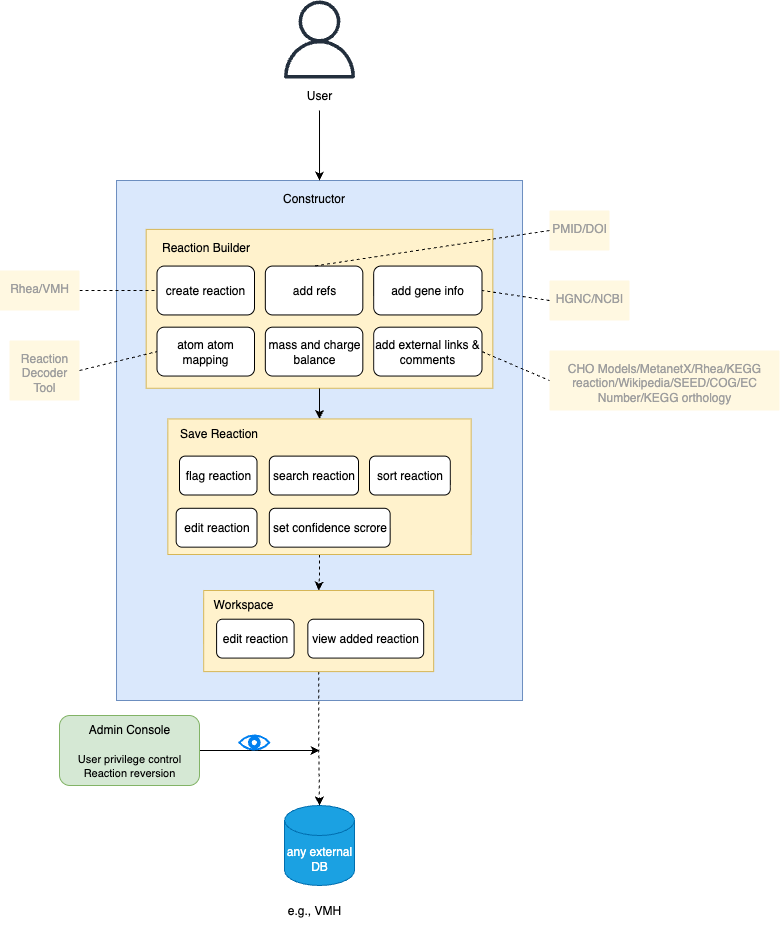

The diagram above was exported from draw.io. Its source (the exported page's mxGraphModel, read from the mxfile embedded in the PNG):
<mxGraphModel dx="1351" dy="2806" grid="1" gridSize="10" guides="1" tooltips="1" connect="1" arrows="1" fold="1" page="1" pageScale="1" pageWidth="1200" pageHeight="1920" math="0" shadow="0">
  <root>
    <mxCell id="0" />
    <mxCell id="1" parent="0" />
    <mxCell id="ZuRVOqdW5eVjC5X09Ulr-86" value="" style="rounded=0;whiteSpace=wrap;html=1;fillColor=#dae8fc;strokeColor=#6c8ebf;" vertex="1" parent="1">
      <mxGeometry x="287.01" y="30" width="406" height="520" as="geometry" />
    </mxCell>
    <mxCell id="ZuRVOqdW5eVjC5X09Ulr-66" value="" style="group" vertex="1" connectable="0" parent="1">
      <mxGeometry x="316.6666666666667" y="78.88888888888889" width="346.66666666666663" height="158.8888888888889" as="geometry" />
    </mxCell>
    <mxCell id="ZuRVOqdW5eVjC5X09Ulr-71" value="" style="group" vertex="1" connectable="0" parent="ZuRVOqdW5eVjC5X09Ulr-66">
      <mxGeometry width="346.66666666666663" height="158.8888888888889" as="geometry" />
    </mxCell>
    <mxCell id="ZuRVOqdW5eVjC5X09Ulr-14" value="" style="rounded=0;whiteSpace=wrap;html=1;fillColor=#fff2cc;strokeColor=#d6b656;" vertex="1" parent="ZuRVOqdW5eVjC5X09Ulr-71">
      <mxGeometry width="346.66666666666663" height="158.8888888888889" as="geometry" />
    </mxCell>
    <mxCell id="ZuRVOqdW5eVjC5X09Ulr-10" value="create reaction" style="rounded=1;whiteSpace=wrap;html=1;" vertex="1" parent="ZuRVOqdW5eVjC5X09Ulr-71">
      <mxGeometry x="10.833333333333332" y="36.66666666666667" width="97.5" height="48.88888888888889" as="geometry" />
    </mxCell>
    <mxCell id="ZuRVOqdW5eVjC5X09Ulr-13" value="atom atom mapping" style="rounded=1;whiteSpace=wrap;html=1;" vertex="1" parent="ZuRVOqdW5eVjC5X09Ulr-71">
      <mxGeometry x="10.833333333333332" y="97.77777777777779" width="97.5" height="48.88888888888889" as="geometry" />
    </mxCell>
    <mxCell id="ZuRVOqdW5eVjC5X09Ulr-11" value="add refs" style="rounded=1;whiteSpace=wrap;html=1;" vertex="1" parent="ZuRVOqdW5eVjC5X09Ulr-71">
      <mxGeometry x="119.16666666666666" y="36.66666666666667" width="97.5" height="48.88888888888889" as="geometry" />
    </mxCell>
    <mxCell id="ZuRVOqdW5eVjC5X09Ulr-12" value="add gene info" style="rounded=1;whiteSpace=wrap;html=1;" vertex="1" parent="ZuRVOqdW5eVjC5X09Ulr-71">
      <mxGeometry x="227.49999999999997" y="36.66666666666667" width="108.33333333333333" height="48.88888888888889" as="geometry" />
    </mxCell>
    <mxCell id="ZuRVOqdW5eVjC5X09Ulr-15" value="Reaction Builder" style="text;html=1;align=center;verticalAlign=middle;whiteSpace=wrap;rounded=0;" vertex="1" parent="ZuRVOqdW5eVjC5X09Ulr-71">
      <mxGeometry width="119.16666666666666" height="36.66666666666667" as="geometry" />
    </mxCell>
    <mxCell id="ZuRVOqdW5eVjC5X09Ulr-16" value="mass and charge balance" style="rounded=1;whiteSpace=wrap;html=1;" vertex="1" parent="ZuRVOqdW5eVjC5X09Ulr-71">
      <mxGeometry x="119.16666666666666" y="97.77777777777779" width="97.5" height="48.88888888888889" as="geometry" />
    </mxCell>
    <mxCell id="ZuRVOqdW5eVjC5X09Ulr-17" value="add external links &amp;amp; comments" style="rounded=1;whiteSpace=wrap;html=1;" vertex="1" parent="ZuRVOqdW5eVjC5X09Ulr-71">
      <mxGeometry x="227.49999999999997" y="97.77777777777779" width="108.33333333333333" height="48.88888888888889" as="geometry" />
    </mxCell>
    <mxCell id="ZuRVOqdW5eVjC5X09Ulr-22" value="" style="group" vertex="1" connectable="0" parent="1">
      <mxGeometry x="455.01" y="655" width="70" height="120" as="geometry" />
    </mxCell>
    <mxCell id="ZuRVOqdW5eVjC5X09Ulr-20" value="any external DB" style="shape=cylinder3;whiteSpace=wrap;html=1;boundedLbl=1;backgroundOutline=1;size=15;fillColor=#1ba1e2;fontColor=#ffffff;strokeColor=#006EAF;" vertex="1" parent="ZuRVOqdW5eVjC5X09Ulr-22">
      <mxGeometry width="70" height="80" as="geometry" />
    </mxCell>
    <mxCell id="ZuRVOqdW5eVjC5X09Ulr-21" value="e.g., VMH" style="text;html=1;align=center;verticalAlign=middle;whiteSpace=wrap;rounded=0;" vertex="1" parent="ZuRVOqdW5eVjC5X09Ulr-22">
      <mxGeometry y="90" width="60" height="30" as="geometry" />
    </mxCell>
    <mxCell id="ZuRVOqdW5eVjC5X09Ulr-26" style="edgeStyle=orthogonalEdgeStyle;rounded=0;orthogonalLoop=1;jettySize=auto;html=1;" edge="1" parent="1" source="ZuRVOqdW5eVjC5X09Ulr-23">
      <mxGeometry relative="1" as="geometry">
        <mxPoint x="490" y="600" as="targetPoint" />
      </mxGeometry>
    </mxCell>
    <mxCell id="ZuRVOqdW5eVjC5X09Ulr-23" value="&lt;font&gt;Admin Console&lt;/font&gt;&lt;br&gt;&lt;br&gt;&lt;font style=&quot;font-size: 11px;&quot;&gt;User privilege control&lt;/font&gt;&lt;div&gt;&lt;font style=&quot;font-size: 11px;&quot;&gt;Reaction reversion&lt;/font&gt;&lt;/div&gt;" style="rounded=1;whiteSpace=wrap;html=1;fillColor=#d5e8d4;strokeColor=#82b366;" vertex="1" parent="1">
      <mxGeometry x="230" y="565" width="140" height="70" as="geometry" />
    </mxCell>
    <mxCell id="ZuRVOqdW5eVjC5X09Ulr-24" style="edgeStyle=orthogonalEdgeStyle;rounded=0;orthogonalLoop=1;jettySize=auto;html=1;entryX=0.5;entryY=0;entryDx=0;entryDy=0;entryPerimeter=0;dashed=1;exitX=0.5;exitY=1;exitDx=0;exitDy=0;" edge="1" parent="1" source="ZuRVOqdW5eVjC5X09Ulr-25" target="ZuRVOqdW5eVjC5X09Ulr-20">
      <mxGeometry relative="1" as="geometry">
        <mxPoint x="510.01333333333355" y="570.0035555555555" as="sourcePoint" />
      </mxGeometry>
    </mxCell>
    <mxCell id="ZuRVOqdW5eVjC5X09Ulr-27" value="" style="html=1;verticalLabelPosition=bottom;align=center;labelBackgroundColor=#ffffff;verticalAlign=top;strokeWidth=2;strokeColor=#0080F0;shadow=0;dashed=0;shape=mxgraph.ios7.icons.eye;" vertex="1" parent="1">
      <mxGeometry x="409.83" y="585" width="30" height="14.1" as="geometry" />
    </mxCell>
    <mxCell id="ZuRVOqdW5eVjC5X09Ulr-32" value="" style="group" vertex="1" connectable="0" parent="1">
      <mxGeometry x="451" y="-150" width="78" height="110" as="geometry" />
    </mxCell>
    <mxCell id="ZuRVOqdW5eVjC5X09Ulr-1" value="" style="sketch=0;outlineConnect=0;fontColor=#232F3E;gradientColor=none;fillColor=#232F3D;strokeColor=none;dashed=0;verticalLabelPosition=bottom;verticalAlign=top;align=center;html=1;fontSize=12;fontStyle=0;aspect=fixed;pointerEvents=1;shape=mxgraph.aws4.user;" vertex="1" parent="ZuRVOqdW5eVjC5X09Ulr-32">
      <mxGeometry width="78" height="78" as="geometry" />
    </mxCell>
    <mxCell id="ZuRVOqdW5eVjC5X09Ulr-2" value="User" style="text;html=1;align=center;verticalAlign=middle;whiteSpace=wrap;rounded=0;" vertex="1" parent="ZuRVOqdW5eVjC5X09Ulr-32">
      <mxGeometry x="9" y="79.44444444444446" width="60" height="30.555555555555557" as="geometry" />
    </mxCell>
    <mxCell id="ZuRVOqdW5eVjC5X09Ulr-33" style="edgeStyle=orthogonalEdgeStyle;rounded=0;orthogonalLoop=1;jettySize=auto;html=1;exitX=0.5;exitY=1;exitDx=0;exitDy=0;entryX=0.5;entryY=0;entryDx=0;entryDy=0;" edge="1" parent="1" source="ZuRVOqdW5eVjC5X09Ulr-2" target="ZuRVOqdW5eVjC5X09Ulr-86">
      <mxGeometry relative="1" as="geometry">
        <mxPoint x="515.01" y="20" as="targetPoint" />
      </mxGeometry>
    </mxCell>
    <mxCell id="ZuRVOqdW5eVjC5X09Ulr-55" style="rounded=0;orthogonalLoop=1;jettySize=auto;html=1;entryX=0;entryY=0.5;entryDx=0;entryDy=0;endArrow=none;endFill=0;dashed=1;" edge="1" parent="1" source="ZuRVOqdW5eVjC5X09Ulr-34" target="ZuRVOqdW5eVjC5X09Ulr-10">
      <mxGeometry relative="1" as="geometry" />
    </mxCell>
    <mxCell id="ZuRVOqdW5eVjC5X09Ulr-34" value="Rhea/VMH" style="sketch=0;points=[[0,0,0],[0.25,0,0],[0.5,0,0],[0.75,0,0],[1,0,0],[1,0.25,0],[1,0.5,0],[1,0.75,0],[1,1,0],[0.75,1,0],[0.5,1,0],[0.25,1,0],[0,1,0],[0,0.75,0],[0,0.5,0],[0,0.25,0]];rounded=1;absoluteArcSize=1;arcSize=2;html=1;strokeColor=none;gradientColor=none;shadow=0;dashed=0;fontSize=12;fontColor=#9E9E9E;align=center;verticalAlign=top;spacing=10;spacingTop=-4;whiteSpace=wrap;fillColor=#FFF8E1;" vertex="1" parent="1">
      <mxGeometry x="170" y="120" width="80" height="40" as="geometry" />
    </mxCell>
    <mxCell id="ZuRVOqdW5eVjC5X09Ulr-36" value="HGNC/NCBI" style="sketch=0;points=[[0,0,0],[0.25,0,0],[0.5,0,0],[0.75,0,0],[1,0,0],[1,0.25,0],[1,0.5,0],[1,0.75,0],[1,1,0],[0.75,1,0],[0.5,1,0],[0.25,1,0],[0,1,0],[0,0.75,0],[0,0.5,0],[0,0.25,0]];rounded=1;absoluteArcSize=1;arcSize=2;html=1;strokeColor=none;gradientColor=none;shadow=0;dashed=0;fontSize=12;fontColor=#9E9E9E;align=center;verticalAlign=top;spacing=10;spacingTop=-4;whiteSpace=wrap;fillColor=#FFF8E1;" vertex="1" parent="1">
      <mxGeometry x="720" y="130" width="80" height="40" as="geometry" />
    </mxCell>
    <mxCell id="ZuRVOqdW5eVjC5X09Ulr-37" value="Reaction Decoder Tool" style="sketch=0;points=[[0,0,0],[0.25,0,0],[0.5,0,0],[0.75,0,0],[1,0,0],[1,0.25,0],[1,0.5,0],[1,0.75,0],[1,1,0],[0.75,1,0],[0.5,1,0],[0.25,1,0],[0,1,0],[0,0.75,0],[0,0.5,0],[0,0.25,0]];rounded=1;absoluteArcSize=1;arcSize=2;html=1;strokeColor=none;gradientColor=none;shadow=0;dashed=0;fontSize=12;fontColor=#9E9E9E;align=center;verticalAlign=top;spacing=10;spacingTop=-4;whiteSpace=wrap;fillColor=#FFF8E1;" vertex="1" parent="1">
      <mxGeometry x="180" y="190" width="70" height="60" as="geometry" />
    </mxCell>
    <mxCell id="ZuRVOqdW5eVjC5X09Ulr-59" style="rounded=0;orthogonalLoop=1;jettySize=auto;html=1;entryX=0;entryY=0.5;entryDx=0;entryDy=0;endArrow=none;endFill=0;exitX=1;exitY=0.5;exitDx=0;exitDy=0;exitPerimeter=0;dashed=1;" edge="1" parent="1" source="ZuRVOqdW5eVjC5X09Ulr-37" target="ZuRVOqdW5eVjC5X09Ulr-13">
      <mxGeometry relative="1" as="geometry">
        <mxPoint x="300" y="220" as="sourcePoint" />
        <mxPoint x="390" y="242" as="targetPoint" />
      </mxGeometry>
    </mxCell>
    <mxCell id="ZuRVOqdW5eVjC5X09Ulr-60" style="rounded=0;orthogonalLoop=1;jettySize=auto;html=1;entryX=1;entryY=0.5;entryDx=0;entryDy=0;endArrow=none;endFill=0;dashed=1;exitX=0;exitY=0.5;exitDx=0;exitDy=0;exitPerimeter=0;" edge="1" parent="1" source="ZuRVOqdW5eVjC5X09Ulr-36" target="ZuRVOqdW5eVjC5X09Ulr-12">
      <mxGeometry relative="1" as="geometry">
        <mxPoint x="270" y="120" as="sourcePoint" />
        <mxPoint x="360" y="142" as="targetPoint" />
      </mxGeometry>
    </mxCell>
    <mxCell id="ZuRVOqdW5eVjC5X09Ulr-62" value="CHO Models/MetanetX/Rhea/KEGG reaction/Wikipedia/SEED/COG/EC Number/KEGG orthology" style="sketch=0;points=[[0,0,0],[0.25,0,0],[0.5,0,0],[0.75,0,0],[1,0,0],[1,0.25,0],[1,0.5,0],[1,0.75,0],[1,1,0],[0.75,1,0],[0.5,1,0],[0.25,1,0],[0,1,0],[0,0.75,0],[0,0.5,0],[0,0.25,0]];rounded=1;absoluteArcSize=1;arcSize=2;html=1;strokeColor=none;gradientColor=none;shadow=0;dashed=0;fontSize=12;fontColor=#9E9E9E;align=center;verticalAlign=top;spacing=10;spacingTop=-4;whiteSpace=wrap;fillColor=#FFF8E1;" vertex="1" parent="1">
      <mxGeometry x="720" y="200" width="230" height="60" as="geometry" />
    </mxCell>
    <mxCell id="ZuRVOqdW5eVjC5X09Ulr-63" style="rounded=0;orthogonalLoop=1;jettySize=auto;html=1;entryX=0;entryY=0.5;entryDx=0;entryDy=0;endArrow=none;endFill=0;dashed=1;exitX=1;exitY=0.5;exitDx=0;exitDy=0;entryPerimeter=0;" edge="1" parent="1" source="ZuRVOqdW5eVjC5X09Ulr-17" target="ZuRVOqdW5eVjC5X09Ulr-62">
      <mxGeometry relative="1" as="geometry">
        <mxPoint x="680" y="160" as="sourcePoint" />
        <mxPoint x="760" y="200" as="targetPoint" />
      </mxGeometry>
    </mxCell>
    <mxCell id="ZuRVOqdW5eVjC5X09Ulr-64" value="PMID/DOI" style="sketch=0;points=[[0,0,0],[0.25,0,0],[0.5,0,0],[0.75,0,0],[1,0,0],[1,0.25,0],[1,0.5,0],[1,0.75,0],[1,1,0],[0.75,1,0],[0.5,1,0],[0.25,1,0],[0,1,0],[0,0.75,0],[0,0.5,0],[0,0.25,0]];rounded=1;absoluteArcSize=1;arcSize=2;html=1;strokeColor=none;gradientColor=none;shadow=0;dashed=0;fontSize=12;fontColor=#9E9E9E;align=center;verticalAlign=top;spacing=10;spacingTop=-4;whiteSpace=wrap;fillColor=#FFF8E1;" vertex="1" parent="1">
      <mxGeometry x="720" y="60" width="60" height="40" as="geometry" />
    </mxCell>
    <mxCell id="ZuRVOqdW5eVjC5X09Ulr-65" style="rounded=0;orthogonalLoop=1;jettySize=auto;html=1;entryX=0.5;entryY=0;entryDx=0;entryDy=0;endArrow=none;endFill=0;dashed=1;exitX=0;exitY=0.5;exitDx=0;exitDy=0;exitPerimeter=0;" edge="1" parent="1" source="ZuRVOqdW5eVjC5X09Ulr-64" target="ZuRVOqdW5eVjC5X09Ulr-11">
      <mxGeometry relative="1" as="geometry">
        <mxPoint x="760" y="130" as="sourcePoint" />
        <mxPoint x="680" y="140" as="targetPoint" />
      </mxGeometry>
    </mxCell>
    <mxCell id="ZuRVOqdW5eVjC5X09Ulr-7" value="Constructor" style="text;html=1;align=center;verticalAlign=middle;whiteSpace=wrap;rounded=0;" vertex="1" parent="1">
      <mxGeometry x="452.5" y="30.002222222222223" width="65" height="36.66666666666667" as="geometry" />
    </mxCell>
    <mxCell id="ZuRVOqdW5eVjC5X09Ulr-31" style="rounded=0;orthogonalLoop=1;jettySize=auto;html=1;entryX=0.5;entryY=0;entryDx=0;entryDy=0;exitX=0.5;exitY=1;exitDx=0;exitDy=0;" edge="1" parent="1" source="ZuRVOqdW5eVjC5X09Ulr-14" target="ZuRVOqdW5eVjC5X09Ulr-18">
      <mxGeometry relative="1" as="geometry" />
    </mxCell>
    <mxCell id="ZuRVOqdW5eVjC5X09Ulr-30" style="edgeStyle=orthogonalEdgeStyle;rounded=0;orthogonalLoop=1;jettySize=auto;html=1;entryX=0.5;entryY=0;entryDx=0;entryDy=0;dashed=1;" edge="1" parent="1" source="ZuRVOqdW5eVjC5X09Ulr-18" target="ZuRVOqdW5eVjC5X09Ulr-25">
      <mxGeometry relative="1" as="geometry" />
    </mxCell>
    <mxCell id="ZuRVOqdW5eVjC5X09Ulr-18" value="&lt;div style=&quot;text-align: left;&quot;&gt;&lt;br&gt;&lt;/div&gt;" style="rounded=0;whiteSpace=wrap;html=1;fillColor=#fff2cc;strokeColor=#d6b656;" vertex="1" parent="1">
      <mxGeometry x="338.34000000000003" y="268.44" width="303.33" height="135.56" as="geometry" />
    </mxCell>
    <mxCell id="ZuRVOqdW5eVjC5X09Ulr-67" value="flag reaction" style="rounded=1;whiteSpace=wrap;html=1;" vertex="1" parent="1">
      <mxGeometry x="350" y="305.61" width="77.5" height="38.89" as="geometry" />
    </mxCell>
    <mxCell id="ZuRVOqdW5eVjC5X09Ulr-69" value="search reaction" style="rounded=1;whiteSpace=wrap;html=1;" vertex="1" parent="1">
      <mxGeometry x="439.83" y="305.61" width="89.17" height="38.89" as="geometry" />
    </mxCell>
    <mxCell id="ZuRVOqdW5eVjC5X09Ulr-70" value="sort reaction" style="rounded=1;whiteSpace=wrap;html=1;" vertex="1" parent="1">
      <mxGeometry x="540" y="305.61" width="80.83" height="38.89" as="geometry" />
    </mxCell>
    <mxCell id="ZuRVOqdW5eVjC5X09Ulr-72" value="edit reaction" style="rounded=1;whiteSpace=wrap;html=1;" vertex="1" parent="1">
      <mxGeometry x="346.67" y="357.78" width="80.83" height="38.89" as="geometry" />
    </mxCell>
    <mxCell id="ZuRVOqdW5eVjC5X09Ulr-74" value="set confidence scrore" style="rounded=1;whiteSpace=wrap;html=1;" vertex="1" parent="1">
      <mxGeometry x="439.83000000000004" y="357.78" width="120.83" height="38.89" as="geometry" />
    </mxCell>
    <mxCell id="ZuRVOqdW5eVjC5X09Ulr-84" value="Save Reaction" style="text;html=1;align=center;verticalAlign=middle;whiteSpace=wrap;rounded=0;" vertex="1" parent="1">
      <mxGeometry x="338.34" y="268.44" width="103" height="30" as="geometry" />
    </mxCell>
    <mxCell id="ZuRVOqdW5eVjC5X09Ulr-87" value="" style="group" vertex="1" connectable="0" parent="1">
      <mxGeometry x="414.18" y="428.89" width="205.82" height="92.22" as="geometry" />
    </mxCell>
    <mxCell id="ZuRVOqdW5eVjC5X09Ulr-25" value="" style="rounded=0;whiteSpace=wrap;html=1;fillColor=#fff2cc;strokeColor=#d6b656;" vertex="1" parent="ZuRVOqdW5eVjC5X09Ulr-87">
      <mxGeometry x="-40" y="11.11" width="230" height="81.11" as="geometry" />
    </mxCell>
    <mxCell id="ZuRVOqdW5eVjC5X09Ulr-88" value="edit reaction" style="rounded=1;whiteSpace=wrap;html=1;" vertex="1" parent="ZuRVOqdW5eVjC5X09Ulr-87">
      <mxGeometry x="-27.079999999999984" y="39.82000000000005" width="77.5" height="38.89" as="geometry" />
    </mxCell>
    <mxCell id="ZuRVOqdW5eVjC5X09Ulr-89" value="view added reaction" style="rounded=1;whiteSpace=wrap;html=1;" vertex="1" parent="ZuRVOqdW5eVjC5X09Ulr-87">
      <mxGeometry x="64.16" y="39.82" width="115.84" height="38.89" as="geometry" />
    </mxCell>
    <mxCell id="ZuRVOqdW5eVjC5X09Ulr-85" value="Workspace" style="text;html=1;align=center;verticalAlign=middle;whiteSpace=wrap;rounded=0;" vertex="1" parent="1">
      <mxGeometry x="374.18" y="434" width="79.57" height="39.82" as="geometry" />
    </mxCell>
  </root>
</mxGraphModel>